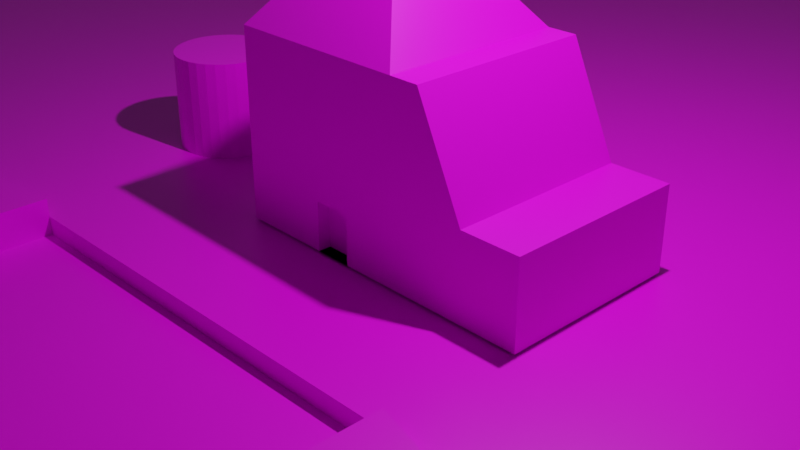 # Source: town.blend  (saved by Blender 2.83.19; exported with 4.5.12 LTS)
import bpy
from mathutils import Matrix  # noqa: F401  (used for matrix-valued properties, if any)

bpy.ops.wm.read_factory_settings(use_empty=True)
scene = bpy.context.scene
scene.name = 'Scene'

# ---- collections
col_collection = bpy.data.collections.new('Collection'); scene.collection.children.link(col_collection)

# ---- images (referenced by path relative to the original .blend; pixels are not part of the script)
import os
ASSET_DIR = os.environ.get("B2B_ASSET_DIR", "")  # directory of the original .blend (textures are referenced by path, not embedded)
HERE = os.path.dirname(os.path.abspath(__file__))  # packed textures are extracted next to this script under _unpacked/

def load_image(name, relpath, width, height, colorspace="sRGB"):
    """Load a texture the original file referenced (path relative to the .blend, or extracted next to this script)."""
    p = next((c for c in (os.path.join(HERE, relpath), os.path.join(ASSET_DIR, relpath)) if relpath and os.path.exists(c)), "")
    if p:
        img = bpy.data.images.load(p, check_existing=True)
        img.name = name
    else:  # same state as the original file: an image datablock whose file is absent (Cycles renders it pink)
        img = bpy.data.images.new(name, width, height)
        img.source = "FILE"
        img.filepath = "//" + (relpath or name)
    img.colorspace_settings.name = colorspace
    return img
img_palette_png = load_image('palette.png', 'palette.png', 1024, 1024, 'sRGB')

# ---- materials (node trees are filled in below, after node groups)
mat_material = bpy.data.materials.new('Material')
mat_material.alpha_threshold = 0.0
mat_material.use_transparent_shadow = False
mat_material.line_color = (0.0, 0.0, 0.0, 1.0)

# ---- material node trees
mat_material.use_nodes = True; mat_material.node_tree.nodes.clear()
_N = mat_material.node_tree.nodes; _L = mat_material.node_tree.links
n0 = _N.new('ShaderNodeOutputMaterial'); n0.name = 'Material Output'; n0.location = (300, 300)
n1 = _N.new('ShaderNodeBsdfPrincipled'); n1.name = 'Principled BSDF'; n1.location = (10, 300)
n1.distribution = 'GGX'
n1.subsurface_method = 'BURLEY'
n1.inputs[2].default_value = 0.4
n1.inputs[3].default_value = 1.45
n1.inputs[27].default_value = (0.0, 0.0, 0.0, 1.0)
n1.inputs[28].default_value = 1.0
n2 = _N.new('ShaderNodeTexImage'); n2.name = 'Image Texture'; n2.location = (-366, 139)
n2.image = img_palette_png
_L.new(n1.outputs[0], n0.inputs[0])
_L.new(n2.outputs[0], n1.inputs[0])
n0.is_active_output = True

# ---- world
world_world = bpy.data.worlds.new('World'); scene.world = world_world
world_world.use_nodes = True; world_world.node_tree.nodes.clear()
_N = world_world.node_tree.nodes; _L = world_world.node_tree.links
n0 = _N.new('ShaderNodeOutputWorld'); n0.name = 'World Output'; n0.location = (300, 300)
n1 = _N.new('ShaderNodeBackground'); n1.name = 'Background'; n1.location = (10, 300)
n1.inputs[0].default_value = (0.05088, 0.05088, 0.05088, 1.0)
_L.new(n1.outputs[0], n0.inputs[0])
n0.is_active_output = True
world_world.color = (0.05088, 0.05088, 0.05088)
world_world.use_sun_shadow = False
world_world.sun_shadow_jitter_overblur = 0.0

# ---- cameras
cam_camera = bpy.data.cameras.new('Camera')
cam_camera.clip_end = 100.0
cam_camera.ortho_scale = 7.314

# ---- lights
light_light = bpy.data.lights.new('Light', 'POINT')
light_light.transmission_factor = 0.0
light_light.energy = 1000.0
light_light.shadow_soft_size = 0.1
light_light.shadow_maximum_resolution = 0.006
light_light.use_absolute_resolution = True

# ---- meshes
me_cube = bpy.data.meshes.new('Cube')
me_cube.from_pydata([(1.015, 0.9411, 2.019), (1.015, 0.9411, 0.01917), (1.015, -1.059, 2.019), (1.015, -1.059, 0.01917), (-0.985, 0.9411, 2.019), (-0.985, 0.9411, 0.01917), (-0.985, -1.059, 2.019), (-0.985, -1.059, 0.01917), (0.05122, -0.09517, 3.232), (-0.02126, -0.09517, 3.232), (0.05122, -0.02268, 3.232), (-0.02126, -0.02268, 3.232), (1.333, 0.9411, 2.019), (1.333, 0.9411, 0.01917), (1.333, -1.059, 2.019), (1.333, -1.059, 0.01917), (1.848, 0.9411, 0.9144), (1.848, 0.9411, 0.01917), (1.848, -1.059, 0.9144), (1.848, -1.059, 0.01917), (2.485, 0.9411, 0.9144), (2.485, 0.9411, 0.01917), (2.485, -1.059, 0.9144), (2.485, -1.059, 0.01917), (1.015, 0.9411, 1.019), (-0.985, -1.059, 1.019), (1.015, -1.059, 1.019), (-0.985, 0.9411, 1.019), (1.333, 0.9411, 1.019), (1.333, -1.059, 1.019), (1.848, 0.9411, 0.4668), (1.848, -1.059, 0.4668), (2.485, 0.9411, 0.4668), (2.485, -1.059, 0.4668), (0.01498, 0.9411, 0.01917), (0.01498, -1.059, 2.019), (0.01498, -1.059, 0.01917), (0.01498, 0.9411, 2.019), (0.01498, -0.09517, 3.232), (0.01498, -0.02268, 3.232), (0.01498, 0.9411, 1.019), (0.01498, -1.059, 0.5371), (0.4223, -1.059, 0.01917), (0.4223, 0.9411, 2.019), (0.02974, -0.02268, 3.232), (0.4223, 0.9411, 1.019), (0.4223, 0.9411, 0.01917), (0.4223, -1.059, 2.019), (0.02974, -0.09517, 3.232), (0.4223, -1.059, 0.5371), (0.4223, -0.924, 0.5371), (0.01498, -0.924, 0.5371), (0.01498, -0.924, 0.01917), (0.4223, -0.924, 0.01917)], [], [(47, 2, 8, 48), (41, 35, 6, 25), (25, 6, 4, 27), (46, 1, 3, 42), (26, 3, 15, 29), (45, 43, 0, 24), (39, 11, 9, 38), (4, 6, 9, 11), (2, 0, 10, 8), (37, 4, 11, 39), (12, 14, 18, 16), (24, 0, 12, 28), (3, 1, 13, 15), (0, 2, 14, 12), (30, 16, 20, 32), (28, 12, 16, 30), (15, 13, 17, 19), (29, 15, 19, 31), (32, 20, 22, 33), (19, 17, 21, 23), (31, 19, 23, 33), (16, 18, 22, 20), (18, 31, 33, 22), (21, 32, 33, 23), (14, 29, 31, 18), (13, 28, 30, 17), (17, 30, 32, 21), (1, 24, 28, 13), (46, 45, 24, 1), (2, 26, 29, 14), (7, 25, 27, 5), (36, 41, 25, 7), (41, 36, 52, 51), (5, 27, 40, 34), (43, 37, 39, 44), (44, 39, 38, 48), (27, 4, 37, 40), (5, 34, 36, 7), (49, 47, 35, 41), (6, 35, 38, 9), (26, 2, 47, 49), (10, 44, 48, 8), (0, 43, 44, 10), (3, 26, 49, 42), (34, 40, 45, 46), (40, 37, 43, 45), (34, 46, 42, 36), (35, 47, 48, 38), (53, 50, 51, 52), (49, 41, 51, 50), (36, 42, 53, 52), (42, 49, 50, 53)])
_uv = me_cube.uv_layers.new(name='UVMap')
_uv.uv.foreach_set('vector', [0.09375, 0.1484, 0.09375, 0.1484, 0.09375, 0.1484, 0.09375, 0.1484, 0.03125, 0.5312, 0.03125, 0.5312, 0.03125, 0.5312, 0.03125, 0.5312, 0.02734, 0.5273, 0.02734, 0.5273, 0.02734, 0.5273, 0.02734, 0.5273, 0.5, 0.5, 0.5, 0.5, 0.5, 0.5, 0.5, 0.5, 0.3524, 0.9036, 0.3524, 0.9036, 0.3524, 0.9036, 0.3524, 0.9036, 0.5, 0.5, 0.5, 0.5, 0.5, 0.5, 0.5, 0.5, 0.5, 0.5, 0.5, 0.5, 0.5, 0.5, 0.5, 0.5, 0.09375, 0.1484, 0.09375, 0.1484, 0.09375, 0.1484, 0.09375, 0.1484, 0.09375, 0.1484, 0.09375, 0.1484, 0.09375, 0.1484, 0.09375, 0.1484, 0.09375, 0.1484, 0.09375, 0.1484, 0.09375, 0.1484, 0.09375, 0.1484, 0.3524, 0.9036, 0.3524, 0.9036, 0.3524, 0.9036, 0.3524, 0.9036, 0.3524, 0.9036, 0.3524, 0.9036, 0.3524, 0.9036, 0.3524, 0.9036, 0.5, 0.5, 0.5, 0.5, 0.5, 0.5, 0.5, 0.5, 0.3524, 0.9036, 0.3524, 0.9036, 0.3524, 0.9036, 0.3524, 0.9036, 0.3524, 0.9036, 0.3524, 0.9036, 0.3524, 0.9036, 0.3524, 0.9036, 0.3524, 0.9036, 0.3524, 0.9036, 0.3524, 0.9036, 0.3524, 0.9036, 0.5, 0.5, 0.5, 0.5, 0.5, 0.5, 0.5, 0.5, 0.3524, 0.9036, 0.3524, 0.9036, 0.3524, 0.9036, 0.3524, 0.9036, 0.3524, 0.9036, 0.3524, 0.9036, 0.3524, 0.9036, 0.3524, 0.9036, 0.5, 0.5, 0.5, 0.5, 0.5, 0.5, 0.5, 0.5, 0.3524, 0.9036, 0.3524, 0.9036, 0.3524, 0.9036, 0.3524, 0.9036, 0.3524, 0.9036, 0.3524, 0.9036, 0.3524, 0.9036, 0.3524, 0.9036, 0.3524, 0.9036, 0.3524, 0.9036, 0.3524, 0.9036, 0.3524, 0.9036, 0.3524, 0.9036, 0.3524, 0.9036, 0.3524, 0.9036, 0.3524, 0.9036, 0.3524, 0.9036, 0.3524, 0.9036, 0.3524, 0.9036, 0.3524, 0.9036, 0.3524, 0.9036, 0.3524, 0.9036, 0.3524, 0.9036, 0.3524, 0.9036, 0.3524, 0.9036, 0.3524, 0.9036, 0.3524, 0.9036, 0.3524, 0.9036, 0.3524, 0.9036, 0.3524, 0.9036, 0.3524, 0.9036, 0.3524, 0.9036, 0.5, 0.5, 0.5, 0.5, 0.5, 0.5, 0.5, 0.5, 0.3524, 0.9036, 0.3524, 0.9036, 0.3524, 0.9036, 0.3524, 0.9036, 0.02344, 0.5273, 0.02344, 0.5273, 0.02344, 0.5273, 0.02344, 0.5273, 0.02344, 0.5273, 0.02344, 0.5273, 0.02344, 0.5273, 0.02344, 0.5273, 0.5, 0.5, 0.5, 0.5, 0.5, 0.5, 0.5, 0.5, 0.5, 0.5, 0.5, 0.5, 0.5, 0.5, 0.5, 0.5, 0.09375, 0.1484, 0.09375, 0.1484, 0.09375, 0.1484, 0.09375, 0.1484, 0.5, 0.5, 0.5, 0.5, 0.5, 0.5, 0.5, 0.5, 0.5, 0.5, 0.5, 0.5, 0.5, 0.5, 0.5, 0.5, 0.5, 0.5, 0.5, 0.5, 0.5, 0.5, 0.5, 0.5, 0.03125, 0.5312, 0.03125, 0.5312, 0.03125, 0.5312, 0.03125, 0.5312, 0.09375, 0.1484, 0.09375, 0.1484, 0.09375, 0.1484, 0.09375, 0.1484, 0.03125, 0.5312, 0.03125, 0.5312, 0.03125, 0.5312, 0.03125, 0.5312, 0.5, 0.5, 0.5, 0.5, 0.5, 0.5, 0.5, 0.5, 0.09375, 0.1484, 0.09375, 0.1484, 0.09375, 0.1484, 0.09375, 0.1484, 0.02344, 0.5273, 0.02344, 0.5273, 0.02344, 0.5273, 0.02344, 0.5273, 0.5, 0.5, 0.5, 0.5, 0.5, 0.5, 0.5, 0.5, 0.5, 0.5, 0.5, 0.5, 0.5, 0.5, 0.5, 0.5, 0.5, 0.5, 0.5, 0.5, 0.5, 0.5, 0.5, 0.5, 0.09375, 0.1484, 0.09375, 0.1484, 0.09375, 0.1484, 0.09375, 0.1484, 0.5, 0.5, 0.5, 0.5, 0.5, 0.5, 0.5, 0.5, 0.5, 0.5, 0.5, 0.5, 0.5, 0.5, 0.5, 0.5, 0.5, 0.5, 0.5, 0.5, 0.5, 0.5, 0.5, 0.5, 0.5, 0.5, 0.5, 0.5, 0.5, 0.5, 0.5, 0.5])
me_cube.materials.append(mat_material)
me_cube.use_remesh_preserve_volume = False
me_cube.use_remesh_preserve_attributes = False
me_cube.use_mirror_vertex_groups = False
me_cube.update()
me_cylinder = bpy.data.meshes.new('Cylinder')
me_cylinder.from_pydata([(1.034e-07, 0.5663, -0.02209), (1.034e-07, 0.5663, 1.111), (0.1105, 0.5555, -0.02209), (0.1105, 0.5555, 1.111), (0.2167, 0.5232, -0.02209), (0.2167, 0.5232, 1.111), (0.3146, 0.4709, -0.02209), (0.3146, 0.4709, 1.111), (0.4005, 0.4005, -0.02209), (0.4005, 0.4005, 1.111), (0.4709, 0.3146, -0.02209), (0.4709, 0.3146, 1.111), (0.5232, 0.2167, -0.02209), (0.5232, 0.2167, 1.111), (0.5555, 0.1105, -0.02209), (0.5555, 0.1105, 1.111), (0.5663, 1.873e-07, -0.02209), (0.5663, 1.873e-07, 1.111), (0.5555, -0.1105, -0.02209), (0.5555, -0.1105, 1.111), (0.5232, -0.2167, -0.02209), (0.5232, -0.2167, 1.111), (0.4709, -0.3146, -0.02209), (0.4709, -0.3146, 1.111), (0.4005, -0.4005, -0.02209), (0.4005, -0.4005, 1.111), (0.3146, -0.4709, -0.02209), (0.3146, -0.4709, 1.111), (0.2167, -0.5232, -0.02209), (0.2167, -0.5232, 1.111), (0.1105, -0.5555, -0.02209), (0.1105, -0.5555, 1.111), (-8.115e-08, -0.5663, -0.02209), (-8.115e-08, -0.5663, 1.111), (-0.1105, -0.5555, -0.02209), (-0.1105, -0.5555, 1.111), (-0.2167, -0.5232, -0.02209), (-0.2167, -0.5232, 1.111), (-0.3146, -0.4709, -0.02209), (-0.3146, -0.4709, 1.111), (-0.4005, -0.4005, -0.02209), (-0.4005, -0.4005, 1.111), (-0.4709, -0.3146, -0.02209), (-0.4709, -0.3146, 1.111), (-0.5232, -0.2167, -0.02209), (-0.5232, -0.2167, 1.111), (-0.5555, -0.1105, -0.02209), (-0.5555, -0.1105, 1.111), (-0.5663, 6.915e-07, -0.02209), (-0.5663, 6.915e-07, 1.111), (-0.5555, 0.1105, -0.02209), (-0.5555, 0.1105, 1.111), (-0.5232, 0.2167, -0.02209), (-0.5232, 0.2167, 1.111), (-0.4709, 0.3146, -0.02209), (-0.4709, 0.3146, 1.111), (-0.4005, 0.4005, -0.02209), (-0.4005, 0.4005, 1.111), (-0.3146, 0.4709, -0.02209), (-0.3146, 0.4709, 1.111), (-0.2167, 0.5232, -0.02209), (-0.2167, 0.5232, 1.111), (-0.1105, 0.5555, -0.02209), (-0.1105, 0.5555, 1.111)], [], [(0, 1, 3, 2), (2, 3, 5, 4), (4, 5, 7, 6), (6, 7, 9, 8), (8, 9, 11, 10), (10, 11, 13, 12), (12, 13, 15, 14), (14, 15, 17, 16), (16, 17, 19, 18), (18, 19, 21, 20), (20, 21, 23, 22), (22, 23, 25, 24), (24, 25, 27, 26), (26, 27, 29, 28), (28, 29, 31, 30), (30, 31, 33, 32), (32, 33, 35, 34), (34, 35, 37, 36), (36, 37, 39, 38), (38, 39, 41, 40), (40, 41, 43, 42), (42, 43, 45, 44), (44, 45, 47, 46), (46, 47, 49, 48), (48, 49, 51, 50), (50, 51, 53, 52), (52, 53, 55, 54), (54, 55, 57, 56), (56, 57, 59, 58), (58, 59, 61, 60), (3, 1, 63, 61, 59, 57, 55, 53, 51, 49, 47, 45, 43, 41, 39, 37, 35, 33, 31, 29, 27, 25, 23, 21, 19, 17, 15, 13, 11, 9, 7, 5), (60, 61, 63, 62), (62, 63, 1, 0), (0, 2, 4, 6, 8, 10, 12, 14, 16, 18, 20, 22, 24, 26, 28, 30, 32, 34, 36, 38, 40, 42, 44, 46, 48, 50, 52, 54, 56, 58, 60, 62)])
_uv = me_cylinder.uv_layers.new(name='UVMap')
_uv.uv.foreach_set('vector', [0.9675, 0.5887, 0.9675, 0.5887, 0.9675, 0.5887, 0.9675, 0.5887, 0.9675, 0.5887, 0.9675, 0.5887, 0.9675, 0.5887, 0.9675, 0.5887, 0.9675, 0.5887, 0.9675, 0.5887, 0.9675, 0.5887, 0.9675, 0.5887, 0.9675, 0.5887, 0.9675, 0.5887, 0.9675, 0.5887, 0.9675, 0.5887, 0.9675, 0.5887, 0.9675, 0.5887, 0.9675, 0.5887, 0.9675, 0.5887, 0.9675, 0.5887, 0.9675, 0.5887, 0.9675, 0.5887, 0.9675, 0.5887, 0.9675, 0.5887, 0.9675, 0.5887, 0.9675, 0.5887, 0.9675, 0.5887, 0.9675, 0.5887, 0.9675, 0.5887, 0.9675, 0.5887, 0.9675, 0.5887, 0.9675, 0.5887, 0.9675, 0.5887, 0.9675, 0.5887, 0.9675, 0.5887, 0.9675, 0.5887, 0.9675, 0.5887, 0.9675, 0.5887, 0.9675, 0.5887, 0.9675, 0.5887, 0.9675, 0.5887, 0.9675, 0.5887, 0.9675, 0.5887, 0.9675, 0.5887, 0.9675, 0.5887, 0.9675, 0.5887, 0.9675, 0.5887, 0.9675, 0.5887, 0.9675, 0.5887, 0.9675, 0.5887, 0.9675, 0.5887, 0.9675, 0.5887, 0.9675, 0.5887, 0.9675, 0.5887, 0.9675, 0.5887, 0.9675, 0.5887, 0.9675, 0.5887, 0.9675, 0.5887, 0.9675, 0.5887, 0.9675, 0.5887, 0.9675, 0.5887, 0.9675, 0.5887, 0.9675, 0.5887, 0.9675, 0.5887, 0.9675, 0.5887, 0.9675, 0.5887, 0.9675, 0.5887, 0.9675, 0.5887, 0.9675, 0.5887, 0.9675, 0.5887, 0.9675, 0.5887, 0.9675, 0.5887, 0.9675, 0.5887, 0.9675, 0.5887, 0.9675, 0.5887, 0.9675, 0.5887, 0.9675, 0.5887, 0.9675, 0.5887, 0.9675, 0.5887, 0.9675, 0.5887, 0.9675, 0.5887, 0.9675, 0.5887, 0.9675, 0.5887, 0.9675, 0.5887, 0.9675, 0.5887, 0.9675, 0.5887, 0.9675, 0.5887, 0.9675, 0.5887, 0.9675, 0.5887, 0.9675, 0.5887, 0.9675, 0.5887, 0.9675, 0.5887, 0.9675, 0.5887, 0.9675, 0.5887, 0.9675, 0.5887, 0.9675, 0.5887, 0.9675, 0.5887, 0.9675, 0.5887, 0.9675, 0.5887, 0.9675, 0.5887, 0.9675, 0.5887, 0.9675, 0.5887, 0.9675, 0.5887, 0.9675, 0.5887, 0.9675, 0.5887, 0.9675, 0.5887, 0.9675, 0.5887, 0.9675, 0.5887, 0.9675, 0.5887, 0.9675, 0.5887, 0.9675, 0.5887, 0.9675, 0.5887, 0.9675, 0.5887, 0.9675, 0.5887, 0.9675, 0.5887, 0.9675, 0.5887, 0.9675, 0.5887, 0.9675, 0.5887, 0.9675, 0.5887, 0.9675, 0.5887, 0.9675, 0.5887, 0.9675, 0.5887, 0.9675, 0.5887, 0.9675, 0.5887, 0.9675, 0.5887, 0.9675, 0.5887, 0.9675, 0.5887, 0.9675, 0.5887, 0.9675, 0.5887, 0.9675, 0.5887, 0.9675, 0.5887, 0.9675, 0.5887, 0.9675, 0.5887, 0.9675, 0.5887, 0.9675, 0.5887, 0.9675, 0.5887, 0.9675, 0.5887, 0.9675, 0.5887, 0.9675, 0.5887, 0.9675, 0.5887, 0.9675, 0.5887, 0.9675, 0.5887, 0.9675, 0.5887, 0.9675, 0.5887, 0.9675, 0.5887, 0.9675, 0.5887, 0.9675, 0.5887, 0.9675, 0.5887, 0.9675, 0.5887, 0.9675, 0.5887, 0.9675, 0.5887, 0.9675, 0.5887, 0.9675, 0.5887, 0.9675, 0.5887, 0.9675, 0.5887, 0.9675, 0.5887, 0.9675, 0.5887, 0.9675, 0.5887, 0.9675, 0.5887, 0.9675, 0.5887, 0.9675, 0.5887, 0.9675, 0.5887, 0.9675, 0.5887, 0.9675, 0.5887, 0.9675, 0.5887, 0.9675, 0.5887, 0.9675, 0.5887, 0.9675, 0.5887, 0.9675, 0.5887, 0.9675, 0.5887, 0.9675, 0.5887, 0.9675, 0.5887, 0.9675, 0.5887, 0.9675, 0.5887, 0.9675, 0.5887, 0.9675, 0.5887, 0.9675, 0.5887, 0.9675, 0.5887, 0.9675, 0.5887, 0.9675, 0.5887, 0.9675, 0.5887, 0.9675, 0.5887, 0.9675, 0.5887, 0.9675, 0.5887, 0.9675, 0.5887, 0.9675, 0.5887, 0.9675, 0.5887, 0.9675, 0.5887, 0.9675, 0.5887, 0.9675, 0.5887, 0.9675, 0.5887])
me_cylinder.materials.append(mat_material)
me_cylinder.use_remesh_fix_poles = True
me_cylinder.use_remesh_preserve_attributes = False
me_cylinder.use_mirror_vertex_groups = False
me_cylinder.update()
me_grid = bpy.data.meshes.new('Grid')
me_grid.from_pydata([(22.27, 22.27, 0.0), (17.32, 22.27, 0.0), (12.37, 22.27, 0.0), (7.425, 22.27, 0.0), (2.475, 22.27, 0.0), (-2.475, 22.27, 0.0), (-7.425, 22.27, 0.0), (-12.37, 22.27, 0.0), (-17.32, 22.27, 0.0), (-22.27, 22.27, 0.0), (22.27, 17.32, 0.0), (17.32, 17.32, 0.0), (12.37, 17.32, 0.0), (7.425, 17.32, 0.0), (2.475, 17.32, 0.0), (-2.475, 17.32, 0.0), (-7.425, 17.32, 0.0), (-12.37, 17.32, 0.0), (-17.32, 17.32, 0.0), (-22.27, 17.32, 0.0), (22.27, 12.37, 0.0), (17.32, 12.37, 0.0), (12.37, 12.37, 0.0), (7.425, 12.37, 0.0), (2.475, 12.37, 0.0), (-2.475, 12.37, 0.0), (-7.425, 12.37, 0.0), (-12.37, 12.37, 0.0), (-17.32, 12.37, 0.0), (-22.27, 12.37, 0.0), (22.27, 7.425, 0.0), (17.32, 7.425, 0.0), (12.37, 7.425, 0.0), (7.425, 7.425, 0.0), (2.475, 7.425, 0.0), (-2.475, 7.425, 0.0), (-7.425, 7.425, 0.0), (-12.37, 7.425, 0.0), (-17.32, 7.425, 0.0), (-22.27, 7.425, 0.0), (22.27, 2.475, 0.0), (17.32, 2.475, 0.0), (12.37, 2.475, 0.0), (7.425, 2.475, 0.0), (2.475, 2.475, 0.0), (-2.475, 2.475, 0.0), (-7.425, 2.475, 0.0), (-12.37, 2.475, 0.0), (-17.32, 2.475, 0.0), (-22.27, 2.475, 0.0), (22.27, -2.475, 0.0), (17.32, -2.475, 0.0), (12.37, -2.475, 0.0), (7.425, -2.475, 0.0), (2.475, -1.435, 0.0), (-2.475, -1.435, 0.0), (-7.425, -2.475, 0.0), (-12.37, -2.475, 0.0), (-17.32, -2.475, 0.0), (-22.27, -2.475, 0.0), (22.27, -7.425, 0.0), (17.32, -7.425, 0.0), (12.37, -7.425, 0.0), (7.425, -7.425, 0.0), (2.475, -7.425, 0.0), (-2.475, -7.425, 0.0), (-7.425, -7.425, 0.0), (-12.37, -7.425, 0.0), (-17.32, -7.425, 0.0), (-22.27, -7.425, 0.0), (22.27, -12.37, 0.0), (17.32, -12.37, 0.0), (12.37, -12.37, 0.0), (7.425, -12.37, 0.0), (2.475, -12.37, 0.0), (-2.475, -12.37, 0.0), (-7.425, -12.37, 0.0), (-12.37, -12.37, 0.0), (-17.32, -12.37, 0.0), (-22.27, -12.37, 0.0), (22.27, -17.32, 0.0), (17.32, -17.32, 0.0), (12.37, -17.32, 0.0), (7.425, -17.32, 0.0), (2.475, -17.32, 0.0), (-2.475, -17.32, 0.0), (-7.425, -17.32, 0.0), (-12.37, -17.32, 0.0), (-17.32, -17.32, 0.0), (-22.27, -17.32, 0.0), (22.27, -22.27, 0.0), (17.32, -22.27, 0.0), (12.37, -22.27, 0.0), (7.425, -22.27, 0.0), (2.475, -22.27, 0.0), (-2.475, -22.27, 0.0), (-7.425, -22.27, 0.0), (-12.37, -22.27, 0.0), (-17.32, -22.27, 0.0), (-22.27, -22.27, 0.0), (2.475, -2.489, 0.0), (-2.475, -2.553, 0.0), (13.57, -7.425, 0.0), (14.85, -7.425, 0.0), (12.37, -4.098, 0.0), (13.28, -2.475, 0.0), (7.425, -3.807, 0.0), (-7.425, -3.314, 0.0), (7.425, -3.807, 0.2), (7.425, -7.425, 0.2), (2.475, -2.489, 0.2), (2.475, -7.425, 0.2), (2.475, -2.489, -0.2), (2.475, -7.425, -0.2), (-2.475, -2.553, -0.2), (-2.475, -7.425, -0.2), (2.475, -7.425, 0.2), (7.425, -7.425, 0.2), (-2.475, -2.553, 0.2), (-2.475, -7.425, 0.2), (-7.425, -3.314, 0.2), (-7.425, -7.425, 0.2), (7.425, -12.37, 0.2), (2.475, -12.37, 0.2), (-2.475, -12.37, 0.2), (-7.425, -12.37, 0.2)], [], [(0, 1, 11, 10), (1, 2, 12, 11), (2, 3, 13, 12), (3, 4, 14, 13), (4, 5, 15, 14), (5, 6, 16, 15), (6, 7, 17, 16), (7, 8, 18, 17), (8, 9, 19, 18), (10, 11, 21, 20), (11, 12, 22, 21), (12, 13, 23, 22), (13, 14, 24, 23), (14, 15, 25, 24), (15, 16, 26, 25), (16, 17, 27, 26), (17, 18, 28, 27), (18, 19, 29, 28), (20, 21, 31, 30), (21, 22, 32, 31), (22, 23, 33, 32), (23, 24, 34, 33), (24, 25, 35, 34), (25, 26, 36, 35), (26, 27, 37, 36), (27, 28, 38, 37), (28, 29, 39, 38), (30, 31, 41, 40), (31, 32, 42, 41), (32, 33, 43, 42), (33, 34, 44, 43), (34, 35, 45, 44), (35, 36, 46, 45), (36, 37, 47, 46), (37, 38, 48, 47), (38, 39, 49, 48), (40, 41, 51, 50), (41, 42, 52, 105, 51), (42, 43, 53, 52), (43, 44, 54, 53), (44, 45, 55, 54), (45, 46, 56, 55), (46, 47, 57, 56), (47, 48, 58, 57), (48, 49, 59, 58), (50, 51, 61, 60), (51, 105, 103, 61), (52, 53, 106, 104), (53, 54, 100, 106), (54, 55, 101, 100), (55, 56, 107, 101), (56, 57, 67, 66, 107), (57, 58, 68, 67), (58, 59, 69, 68), (60, 61, 71, 70), (61, 103, 102, 62, 72, 71), (62, 63, 73, 72), (64, 65, 119, 116), (74, 73, 122, 123), (66, 76, 125, 121), (66, 67, 77, 76), (67, 68, 78, 77), (68, 69, 79, 78), (70, 71, 81, 80), (71, 72, 82, 81), (72, 73, 83, 82), (73, 74, 84, 83), (74, 75, 85, 84), (75, 76, 86, 85), (76, 77, 87, 86), (77, 78, 88, 87), (78, 79, 89, 88), (80, 81, 91, 90), (81, 82, 92, 91), (82, 83, 93, 92), (83, 84, 94, 93), (84, 85, 95, 94), (85, 86, 96, 95), (86, 87, 97, 96), (87, 88, 98, 97), (88, 89, 99, 98), (108, 110, 111, 109), (100, 101, 114, 112), (103, 105, 52, 104, 102), (102, 104, 62), (65, 101, 118, 119), (104, 106, 63, 62), (106, 100, 110, 108), (64, 63, 109, 111), (100, 64, 111, 110), (63, 106, 108, 109), (112, 114, 115, 113), (65, 64, 113, 115), (101, 65, 115, 114), (64, 100, 112, 113), (117, 116, 123, 122), (116, 119, 124, 123), (119, 121, 125, 124), (118, 120, 121, 119), (73, 63, 117, 122), (76, 75, 124, 125), (107, 66, 121, 120), (63, 64, 116, 117), (75, 74, 123, 124), (101, 107, 120, 118)])
_uv = me_grid.uv_layers.new(name='UVMap')
_uv.uv.foreach_set('vector', [0.0, 0.0, 0.1111, 0.0, 0.1111, 0.1111, 0.0, 0.1111, 0.1111, 0.0, 0.2222, 0.0, 0.2222, 0.1111, 0.1111, 0.1111, 0.2222, 0.0, 0.3333, 0.0, 0.3333, 0.1111, 0.2222, 0.1111, 0.3333, 0.0, 0.4444, 0.0, 0.4444, 0.1111, 0.3333, 0.1111, 0.4444, 0.0, 0.5556, 0.0, 0.5556, 0.1111, 0.4444, 0.1111, 0.5556, 0.0, 0.6667, 0.0, 0.6667, 0.1111, 0.5556, 0.1111, 0.6667, 0.0, 0.7778, 0.0, 0.7778, 0.1111, 0.6667, 0.1111, 0.7778, 0.0, 0.8889, 0.0, 0.8889, 0.1111, 0.7778, 0.1111, 0.8889, 0.0, 1.0, 0.0, 1.0, 0.1111, 0.8889, 0.1111, 0.0, 0.1111, 0.1111, 0.1111, 0.1111, 0.2222, 0.0, 0.2222, 0.1111, 0.1111, 0.2222, 0.1111, 0.2222, 0.2222, 0.1111, 0.2222, 0.2222, 0.1111, 0.3333, 0.1111, 0.3333, 0.2222, 0.2222, 0.2222, 0.3333, 0.1111, 0.4444, 0.1111, 0.4444, 0.2222, 0.3333, 0.2222, 0.4444, 0.1111, 0.5556, 0.1111, 0.5556, 0.2222, 0.4444, 0.2222, 0.5556, 0.1111, 0.6667, 0.1111, 0.6667, 0.2222, 0.5556, 0.2222, 0.6667, 0.1111, 0.7778, 0.1111, 0.7778, 0.2222, 0.6667, 0.2222, 0.7778, 0.1111, 0.8889, 0.1111, 0.8889, 0.2222, 0.7778, 0.2222, 0.8889, 0.1111, 1.0, 0.1111, 1.0, 0.2222, 0.8889, 0.2222, 0.0, 0.2222, 0.1111, 0.2222, 0.1111, 0.3333, 0.0, 0.3333, 0.1111, 0.2222, 0.2222, 0.2222, 0.2222, 0.3333, 0.1111, 0.3333, 0.2222, 0.2222, 0.3333, 0.2222, 0.3333, 0.3333, 0.2222, 0.3333, 0.3333, 0.2222, 0.4444, 0.2222, 0.4444, 0.3333, 0.3333, 0.3333, 0.4444, 0.2222, 0.5556, 0.2222, 0.5556, 0.3333, 0.4444, 0.3333, 0.5556, 0.2222, 0.6667, 0.2222, 0.6667, 0.3333, 0.5556, 0.3333, 0.6667, 0.2222, 0.7778, 0.2222, 0.7778, 0.3333, 0.6667, 0.3333, 0.7778, 0.2222, 0.8889, 0.2222, 0.8889, 0.3333, 0.7778, 0.3333, 0.8889, 0.2222, 1.0, 0.2222, 1.0, 0.3333, 0.8889, 0.3333, 0.0, 0.3333, 0.1111, 0.3333, 0.1111, 0.4444, 0.0, 0.4444, 0.1111, 0.3333, 0.2222, 0.3333, 0.2222, 0.4444, 0.1111, 0.4444, 0.2222, 0.3333, 0.3333, 0.3333, 0.3333, 0.4444, 0.2222, 0.4444, 0.3333, 0.3333, 0.4444, 0.3333, 0.4444, 0.4444, 0.3333, 0.4444, 0.4444, 0.3333, 0.5556, 0.3333, 0.5556, 0.4444, 0.4444, 0.4444, 0.5556, 0.3333, 0.6667, 0.3333, 0.6667, 0.4444, 0.5556, 0.4444, 0.6667, 0.3333, 0.7778, 0.3333, 0.7778, 0.4444, 0.6667, 0.4444, 0.7778, 0.3333, 0.8889, 0.3333, 0.8889, 0.4444, 0.7778, 0.4444, 0.8889, 0.3333, 1.0, 0.3333, 1.0, 0.4444, 0.8889, 0.4444, 0.0, 0.4444, 0.1111, 0.4444, 0.1111, 0.5556, 0.0, 0.5556, 0.1111, 0.4444, 0.2222, 0.4444, 0.2222, 0.5556, 0.2019, 0.5556, 0.1111, 0.5556, 0.2222, 0.4444, 0.3333, 0.4444, 0.3333, 0.5556, 0.2222, 0.5556, 0.3333, 0.4444, 0.4444, 0.4444, 0.4444, 0.5556, 0.3333, 0.5556, 0.4444, 0.4444, 0.5556, 0.4444, 0.5556, 0.5556, 0.4444, 0.5556, 0.5556, 0.4444, 0.6667, 0.4444, 0.6667, 0.5556, 0.5556, 0.5556, 0.6667, 0.4444, 0.7778, 0.4444, 0.7778, 0.5556, 0.6667, 0.5556, 0.7778, 0.4444, 0.8889, 0.4444, 0.8889, 0.5556, 0.7778, 0.5556, 0.8889, 0.4444, 1.0, 0.4444, 1.0, 0.5556, 0.8889, 0.5556, 0.0, 0.5556, 0.1111, 0.5556, 0.1111, 0.6667, 0.0, 0.6667, 0.1111, 0.5556, 0.2019, 0.5556, 0.1667, 0.6667, 0.1111, 0.6667, 0.77, 0.4605, 0.77, 0.4605, 0.77, 0.4605, 0.77, 0.4605, 0.7092, 0.2929, 0.7092, 0.2929, 0.7092, 0.2929, 0.7092, 0.2929, 0.709, 0.2662, 0.709, 0.2662, 0.709, 0.2662, 0.709, 0.2662, 0.7127, 0.2935, 0.7127, 0.2935, 0.7127, 0.2935, 0.7127, 0.2935, 0.6667, 0.5556, 0.7778, 0.5556, 0.7778, 0.6667, 0.6667, 0.6667, 0.6463, 0.5913, 0.7778, 0.5556, 0.8889, 0.5556, 0.8889, 0.6667, 0.7778, 0.6667, 0.8889, 0.5556, 1.0, 0.5556, 1.0, 0.6667, 0.8889, 0.6667, 0.0, 0.6667, 0.1111, 0.6667, 0.1111, 0.7778, 0.0, 0.7778, 0.1111, 0.6667, 0.1667, 0.6667, 0.1954, 0.6667, 0.2222, 0.6667, 0.2222, 0.7778, 0.1111, 0.7778, 0.2222, 0.6667, 0.3333, 0.6667, 0.3333, 0.7778, 0.2222, 0.7778, 0.4444, 0.6667, 0.5759, 0.6498, 0.5556, 0.6667, 0.4444, 0.6667, 0.4444, 0.7778, 0.3333, 0.7778, 0.3333, 0.7778, 0.4444, 0.7778, 0.6667, 0.6667, 0.6667, 0.7778, 0.6667, 0.7778, 0.6463, 0.6498, 0.6667, 0.6667, 0.7778, 0.6667, 0.7778, 0.7778, 0.6667, 0.7778, 0.7778, 0.6667, 0.8889, 0.6667, 0.8889, 0.7778, 0.7778, 0.7778, 0.8889, 0.6667, 1.0, 0.6667, 1.0, 0.7778, 0.8889, 0.7778, 0.0, 0.7778, 0.1111, 0.7778, 0.1111, 0.8889, 0.0, 0.8889, 0.1111, 0.7778, 0.2222, 0.7778, 0.2222, 0.8889, 0.1111, 0.8889, 0.2222, 0.7778, 0.3333, 0.7778, 0.3333, 0.8889, 0.2222, 0.8889, 0.3333, 0.7778, 0.4444, 0.7778, 0.4444, 0.8889, 0.3333, 0.8889, 0.4444, 0.7778, 0.5556, 0.7778, 0.5556, 0.8889, 0.4444, 0.8889, 0.5556, 0.7778, 0.6667, 0.7778, 0.6667, 0.8889, 0.5556, 0.8889, 0.6667, 0.7778, 0.7778, 0.7778, 0.7778, 0.8889, 0.6667, 0.8889, 0.7778, 0.7778, 0.8889, 0.7778, 0.8889, 0.8889, 0.7778, 0.8889, 0.8889, 0.7778, 1.0, 0.7778, 1.0, 0.8889, 0.8889, 0.8889, 0.0, 0.8889, 0.1111, 0.8889, 0.1111, 1.0, 0.0, 1.0, 0.1111, 0.8889, 0.2222, 0.8889, 0.2222, 1.0, 0.1111, 1.0, 0.2222, 0.8889, 0.3333, 0.8889, 0.3333, 1.0, 0.2222, 1.0, 0.3333, 0.8889, 0.4444, 0.8889, 0.4444, 1.0, 0.3333, 1.0, 0.4444, 0.8889, 0.5556, 0.8889, 0.5556, 1.0, 0.4444, 1.0, 0.5556, 0.8889, 0.6667, 0.8889, 0.6667, 1.0, 0.5556, 1.0, 0.6667, 0.8889, 0.7778, 0.8889, 0.7778, 1.0, 0.6667, 1.0, 0.7778, 0.8889, 0.8889, 0.8889, 0.8889, 1.0, 0.7778, 1.0, 0.8889, 0.8889, 1.0, 0.8889, 1.0, 1.0, 0.8889, 1.0, 0.4631, 0.5401, 0.4631, 0.5401, 0.4631, 0.5401, 0.4631, 0.5401, 0.4444, 0.6084, 0.5556, 0.6097, 0.5556, 0.6097, 0.4444, 0.6084, 0.7765, 0.4705, 0.7765, 0.4705, 0.7765, 0.4705, 0.7765, 0.4705, 0.7765, 0.4705, 0.1954, 0.6667, 0.2222, 0.592, 0.2222, 0.6667, 0.5759, 0.6498, 0.5556, 0.6097, 0.5759, 0.6136, 0.5556, 0.6667, 0.2222, 0.592, 0.3333, 0.5855, 0.3333, 0.6667, 0.2222, 0.6667, 0.3333, 0.5855, 0.4444, 0.6084, 0.4444, 0.6084, 0.3333, 0.5855, 0.4444, 0.6667, 0.3333, 0.6667, 0.3333, 0.6667, 0.4444, 0.6667, 0.4444, 0.6084, 0.4444, 0.6667, 0.4444, 0.6667, 0.4444, 0.6084, 0.3333, 0.6667, 0.3333, 0.5855, 0.3333, 0.5855, 0.3333, 0.6667, 0.4629, 0.7704, 0.4629, 0.7704, 0.4629, 0.7704, 0.4629, 0.7704, 0.5759, 0.6498, 0.4444, 0.6667, 0.4444, 0.6667, 0.5556, 0.6667, 0.5556, 0.6097, 0.5759, 0.6498, 0.5556, 0.6667, 0.5556, 0.6097, 0.4444, 0.6667, 0.4444, 0.6084, 0.4444, 0.6084, 0.4444, 0.6667, 0.3333, 0.6667, 0.4444, 0.6667, 0.4444, 0.7778, 0.3333, 0.7778, 0.4444, 0.6667, 0.5556, 0.6667, 0.5556, 0.7778, 0.4444, 0.7778, 0.5799, 0.5302, 0.5799, 0.5302, 0.5799, 0.5302, 0.5799, 0.5302, 0.6072, 0.5209, 0.6072, 0.5209, 0.6072, 0.5209, 0.6072, 0.5209, 0.3333, 0.7778, 0.3333, 0.6667, 0.3333, 0.6667, 0.3333, 0.7778, 0.5877, 0.5161, 0.5877, 0.5161, 0.5877, 0.5161, 0.5877, 0.5161, 0.6463, 0.5913, 0.6667, 0.6667, 0.6463, 0.6498, 0.6667, 0.5744, 0.3333, 0.6667, 0.4444, 0.6667, 0.4444, 0.6667, 0.3333, 0.6667, 0.5556, 0.7778, 0.4444, 0.7778, 0.4444, 0.7778, 0.5556, 0.7778, 0.5556, 0.6097, 0.6463, 0.5913, 0.6667, 0.5744, 0.5759, 0.6136])
me_grid.materials.append(mat_material)
me_grid.use_remesh_fix_poles = True
me_grid.use_remesh_preserve_attributes = False
me_grid.use_mirror_vertex_groups = False
me_grid.update()

# ---- objects
ob_cube = bpy.data.objects.new('Cube', me_cube)
ob_light = bpy.data.objects.new('Light', light_light)
ob_camera = bpy.data.objects.new('Camera', cam_camera)
ob_cylinder = bpy.data.objects.new('Cylinder', me_cylinder)
ob_grid = bpy.data.objects.new('Grid', me_grid)

# ---- transforms, parenting, visibility, modifiers, constraints
ob_cube.location = (0.0, 0.0, 0.0)
ob_cube.lock_rotations_4d = False
ob_cube.empty_display_type = 'ARROWS'
ob_cube.lineart.crease_threshold = 0.0
ob_light.location = (2.322, 0.1706, 6.032)
ob_light.rotation_euler = (0.6503, 0.05522, 1.866)
ob_light.lock_rotations_4d = False
ob_light.empty_display_type = 'ARROWS'
ob_light.color = (0.0, 0.0, 0.0, 0.0)
ob_light.lineart.crease_threshold = 0.0
ob_camera.location = (7.359, -6.926, 4.958)
ob_camera.rotation_euler = (1.109, 0.0, 0.8149)
ob_camera.lock_rotations_4d = False
ob_camera.empty_display_type = 'ARROWS'
ob_camera.color = (0.0, 0.0, 0.0, 0.0)
ob_camera.display_type = 'WIRE'
ob_camera.lineart.crease_threshold = 0.0
ob_cylinder.location = (-2.916, 0.0, 0.0)
ob_cylinder.lineart.crease_threshold = 0.0
ob_grid.location = (0.0, 0.0, 0.0)
ob_grid.lineart.crease_threshold = 0.0

# ---- collection membership
col_collection.objects.link(ob_cube)
col_collection.objects.link(ob_light)
col_collection.objects.link(ob_camera)
col_collection.objects.link(ob_cylinder)
col_collection.objects.link(ob_grid)

# ---- scene / render settings (as saved in the file)
scene.camera = ob_camera
scene.frame_start = 1; scene.frame_end = 250; scene.frame_set(1)
scene.render.engine = 'BLENDER_EEVEE_NEXT'
scene.cycles.use_denoising = False
scene.cycles.samples = 128
scene.cycles.sampling_pattern = 'TABULATED_SOBOL'
scene.cycles.use_adaptive_sampling = False
scene.cycles.use_light_tree = False
scene.view_settings.view_transform = 'Filmic'
bpy.context.view_layer.update()
